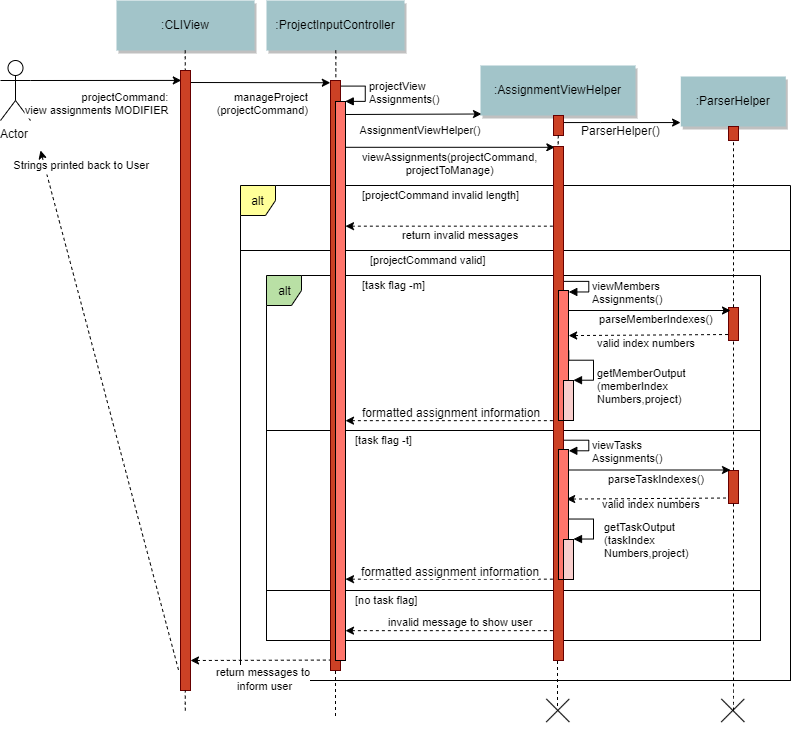

The diagram above was exported from draw.io. Its source (the exported page's mxGraphModel, read from the mxfile embedded in the PNG):
<mxGraphModel dx="2537" dy="725" grid="1" gridSize="10" guides="1" tooltips="1" connect="1" arrows="1" fold="1" page="1" pageScale="1" pageWidth="850" pageHeight="1100" math="0" shadow="0">
  <root>
    <mxCell id="0" />
    <mxCell id="1" parent="0" />
    <mxCell id="TYlRkLeJtKK88k-as0AY-32" value="" style="rounded=0;whiteSpace=wrap;html=1;" vertex="1" parent="1">
      <mxGeometry x="110" y="310" width="550" height="430" as="geometry" />
    </mxCell>
    <mxCell id="TYlRkLeJtKK88k-as0AY-34" value="alt" style="shape=umlFrame;whiteSpace=wrap;html=1;width=35;height=30;fillColor=#B9E0A5;" vertex="1" parent="1">
      <mxGeometry x="136" y="335" width="494" height="155" as="geometry" />
    </mxCell>
    <mxCell id="TYlRkLeJtKK88k-as0AY-27" value="alt" style="shape=umlFrame;whiteSpace=wrap;html=1;width=35;height=30;fillColor=#FFFF99;" vertex="1" parent="1">
      <mxGeometry x="110" y="245" width="550" height="65" as="geometry" />
    </mxCell>
    <mxCell id="TYlRkLeJtKK88k-as0AY-1" value=":ProjectInputController" style="shadow=1;fillColor=#A2C4C9;strokeColor=none" vertex="1" parent="1">
      <mxGeometry x="136" y="60" width="138" height="50" as="geometry" />
    </mxCell>
    <mxCell id="TYlRkLeJtKK88k-as0AY-2" value="Actor" style="shape=umlActor;verticalLabelPosition=bottom;labelBackgroundColor=#ffffff;verticalAlign=top;html=1;outlineConnect=0;" vertex="1" parent="1">
      <mxGeometry x="-130" y="120" width="30" height="60" as="geometry" />
    </mxCell>
    <mxCell id="TYlRkLeJtKK88k-as0AY-3" value="" style="edgeStyle=elbowEdgeStyle;elbow=horizontal;endArrow=none;dashed=1;exitX=0.5;exitY=1;exitDx=0;exitDy=0;entryX=0.177;entryY=1.005;entryDx=0;entryDy=0;entryPerimeter=0;" edge="1" parent="1">
      <mxGeometry x="230.00000000000003" y="850" width="100" height="100" as="geometry">
        <mxPoint x="205" y="490" as="sourcePoint" />
        <mxPoint x="214.79310344827582" y="492.9310344827586" as="targetPoint" />
      </mxGeometry>
    </mxCell>
    <mxCell id="TYlRkLeJtKK88k-as0AY-4" value="Strings printed back to User" style="edgeStyle=none;verticalLabelPosition=top;verticalAlign=bottom;endArrow=none;startArrow=classic;dashed=1;entryX=-0.164;entryY=0.969;entryDx=0;entryDy=0;entryPerimeter=0;" edge="1" parent="1" target="TYlRkLeJtKK88k-as0AY-12">
      <mxGeometry width="100" height="100" as="geometry">
        <mxPoint x="-90" y="210" as="sourcePoint" />
        <mxPoint x="160" y="800" as="targetPoint" />
        <mxPoint x="-28" y="-235" as="offset" />
        <Array as="points" />
      </mxGeometry>
    </mxCell>
    <mxCell id="TYlRkLeJtKK88k-as0AY-5" style="edgeStyle=elbowEdgeStyle;rounded=1;orthogonalLoop=1;jettySize=auto;html=1;exitX=1;exitY=0.75;exitDx=0;exitDy=0;dashed=1;endArrow=none;endFill=0;" edge="1" parent="1" source="TYlRkLeJtKK88k-as0AY-9">
      <mxGeometry relative="1" as="geometry">
        <mxPoint x="209.96551724137953" y="490" as="targetPoint" />
      </mxGeometry>
    </mxCell>
    <mxCell id="TYlRkLeJtKK88k-as0AY-6" value="" style="edgeStyle=elbowEdgeStyle;elbow=horizontal;endArrow=none;dashed=1;exitX=0.5;exitY=1;exitDx=0;exitDy=0;" edge="1" parent="1">
      <mxGeometry x="230" y="470" width="100" height="100" as="geometry">
        <mxPoint x="205" y="110" as="sourcePoint" />
        <mxPoint x="205" y="146.5" as="targetPoint" />
      </mxGeometry>
    </mxCell>
    <mxCell id="TYlRkLeJtKK88k-as0AY-7" value=":CLIView" style="shadow=1;fillColor=#A2C4C9;strokeColor=none" vertex="1" parent="1">
      <mxGeometry x="-14" y="60" width="138" height="50" as="geometry" />
    </mxCell>
    <mxCell id="TYlRkLeJtKK88k-as0AY-8" value="" style="edgeStyle=elbowEdgeStyle;elbow=horizontal;endArrow=none;dashed=1;exitX=0.5;exitY=1;exitDx=0;exitDy=0;" edge="1" parent="1">
      <mxGeometry x="79.5" y="470" width="100" height="100" as="geometry">
        <mxPoint x="54.5" y="110" as="sourcePoint" />
        <mxPoint x="55" y="130" as="targetPoint" />
      </mxGeometry>
    </mxCell>
    <mxCell id="TYlRkLeJtKK88k-as0AY-10" value="projectCommand:&#10;view assignments MODIFIER" style="edgeStyle=none;verticalLabelPosition=top;verticalAlign=bottom;labelPosition=left;align=right;exitX=1;exitY=0.3333333333333333;exitDx=0;exitDy=0;exitPerimeter=0;entryX=0.081;entryY=0.016;entryDx=0;entryDy=0;entryPerimeter=0;" edge="1" parent="1" source="TYlRkLeJtKK88k-as0AY-2" target="TYlRkLeJtKK88k-as0AY-12">
      <mxGeometry width="100" height="100" as="geometry">
        <mxPoint x="-130" y="140" as="sourcePoint" />
        <mxPoint x="20" y="140" as="targetPoint" />
        <mxPoint x="65" y="40" as="offset" />
      </mxGeometry>
    </mxCell>
    <mxCell id="TYlRkLeJtKK88k-as0AY-11" value="manageProject&#10;(projectCommand)" style="edgeStyle=none;verticalLabelPosition=top;verticalAlign=bottom;labelPosition=left;align=right;entryX=0.081;entryY=0.016;entryDx=0;entryDy=0;entryPerimeter=0;" edge="1" parent="1">
      <mxGeometry width="100" height="100" as="geometry">
        <mxPoint x="60" y="142" as="sourcePoint" />
        <mxPoint x="199.80999999999995" y="142.24" as="targetPoint" />
        <mxPoint x="50" y="38" as="offset" />
      </mxGeometry>
    </mxCell>
    <mxCell id="TYlRkLeJtKK88k-as0AY-12" value="" style="fillColor=#CC4125;strokeColor=#660000" vertex="1" parent="1">
      <mxGeometry x="50" y="130" width="10" height="620" as="geometry" />
    </mxCell>
    <mxCell id="TYlRkLeJtKK88k-as0AY-14" value="" style="edgeStyle=none;verticalLabelPosition=top;verticalAlign=bottom;endArrow=none;startArrow=classic;dashed=1;entryX=1.013;entryY=-0.022;entryDx=0;entryDy=0;entryPerimeter=0;" edge="1" parent="1">
      <mxGeometry x="0.5" y="513.2588734567901" width="100" height="100" as="geometry">
        <mxPoint x="60" y="720" as="sourcePoint" />
        <mxPoint x="200.19000000000005" y="719.56" as="targetPoint" />
      </mxGeometry>
    </mxCell>
    <mxCell id="TYlRkLeJtKK88k-as0AY-15" value="&lt;font style=&quot;font-size: 11px&quot;&gt;return messages to&lt;br&gt;&amp;nbsp;inform user&lt;/font&gt;" style="text;html=1;resizable=0;points=[];align=center;verticalAlign=middle;labelBackgroundColor=#ffffff;" vertex="1" connectable="0" parent="TYlRkLeJtKK88k-as0AY-14">
      <mxGeometry relative="1" as="geometry">
        <mxPoint x="2" y="18" as="offset" />
      </mxGeometry>
    </mxCell>
    <mxCell id="TYlRkLeJtKK88k-as0AY-21" value="projectView&lt;br&gt;Assignments()" style="edgeStyle=orthogonalEdgeStyle;html=1;align=left;spacingLeft=2;endArrow=block;rounded=0;entryX=1;entryY=0;" edge="1" parent="1">
      <mxGeometry relative="1" as="geometry">
        <mxPoint x="210" y="145" as="sourcePoint" />
        <Array as="points">
          <mxPoint x="235" y="145" />
        </Array>
        <mxPoint x="215" y="161" as="targetPoint" />
      </mxGeometry>
    </mxCell>
    <mxCell id="TYlRkLeJtKK88k-as0AY-22" value="AssignmentViewHelper()" style="edgeStyle=none;verticalLabelPosition=top;verticalAlign=bottom;" edge="1" parent="1">
      <mxGeometry width="100" height="100" as="geometry">
        <mxPoint x="215" y="174" as="sourcePoint" />
        <mxPoint x="351" y="173.5" as="targetPoint" />
        <mxPoint x="7" y="26" as="offset" />
      </mxGeometry>
    </mxCell>
    <mxCell id="TYlRkLeJtKK88k-as0AY-23" value=":AssignmentViewHelper" style="shadow=1;fillColor=#A2C4C9;strokeColor=none" vertex="1" parent="1">
      <mxGeometry x="350" y="125" width="155" height="50" as="geometry" />
    </mxCell>
    <mxCell id="TYlRkLeJtKK88k-as0AY-24" value="" style="fillColor=#CC4125;strokeColor=#660000" vertex="1" parent="1">
      <mxGeometry x="423" y="175" width="10" height="20" as="geometry" />
    </mxCell>
    <mxCell id="TYlRkLeJtKK88k-as0AY-25" value="" style="edgeStyle=elbowEdgeStyle;elbow=horizontal;endArrow=none;dashed=1;exitX=0.5;exitY=1;exitDx=0;exitDy=0;" edge="1" parent="1">
      <mxGeometry x="452.5" y="537" width="100" height="100" as="geometry">
        <mxPoint x="428" y="195" as="sourcePoint" />
        <mxPoint x="427.5" y="213.5" as="targetPoint" />
      </mxGeometry>
    </mxCell>
    <mxCell id="TYlRkLeJtKK88k-as0AY-28" value="&lt;font style=&quot;font-size: 11px&quot;&gt;[projectCommand invalid length]&lt;/font&gt;" style="text;html=1;resizable=0;points=[];autosize=1;align=left;verticalAlign=top;spacingTop=-4;" vertex="1" parent="1">
      <mxGeometry x="230" y="245" width="170" height="20" as="geometry" />
    </mxCell>
    <mxCell id="TYlRkLeJtKK88k-as0AY-29" value="viewAssignments(projectCommand,&#10;projectToManage)" style="edgeStyle=none;verticalLabelPosition=top;verticalAlign=bottom;entryX=0.135;entryY=0.049;entryDx=0;entryDy=0;entryPerimeter=0;" edge="1" parent="1">
      <mxGeometry width="100" height="100" as="geometry">
        <mxPoint x="215" y="206.80000000000007" as="sourcePoint" />
        <mxPoint x="424.35000000000036" y="206.80000000000007" as="targetPoint" />
        <mxPoint y="33" as="offset" />
      </mxGeometry>
    </mxCell>
    <mxCell id="TYlRkLeJtKK88k-as0AY-30" value="" style="edgeStyle=none;verticalLabelPosition=top;verticalAlign=bottom;endArrow=none;startArrow=classic;dashed=1;entryX=0;entryY=0.452;entryDx=0;entryDy=0;entryPerimeter=0;" edge="1" parent="1" source="TYlRkLeJtKK88k-as0AY-13">
      <mxGeometry x="220" y="78.75887345679013" width="100" height="100" as="geometry">
        <mxPoint x="219" y="286" as="sourcePoint" />
        <mxPoint x="423" y="285.6600000000001" as="targetPoint" />
      </mxGeometry>
    </mxCell>
    <mxCell id="TYlRkLeJtKK88k-as0AY-31" value="&lt;font style=&quot;font-size: 11px&quot;&gt;return invalid messages&lt;/font&gt;" style="text;html=1;resizable=0;points=[];autosize=1;align=left;verticalAlign=top;spacingTop=-4;" vertex="1" parent="1">
      <mxGeometry x="270" y="285" width="130" height="20" as="geometry" />
    </mxCell>
    <mxCell id="TYlRkLeJtKK88k-as0AY-33" value="&lt;font style=&quot;font-size: 11px&quot;&gt;[projectCommand valid]&lt;/font&gt;" style="text;html=1;resizable=0;points=[];autosize=1;align=left;verticalAlign=top;spacingTop=-4;" vertex="1" parent="1">
      <mxGeometry x="238" y="310" width="130" height="20" as="geometry" />
    </mxCell>
    <mxCell id="TYlRkLeJtKK88k-as0AY-35" value="&lt;font style=&quot;font-size: 11px&quot;&gt;[task flag -m]&lt;/font&gt;" style="text;html=1;resizable=0;points=[];autosize=1;align=left;verticalAlign=top;spacingTop=-4;" vertex="1" parent="1">
      <mxGeometry x="230" y="335" width="80" height="20" as="geometry" />
    </mxCell>
    <mxCell id="TYlRkLeJtKK88k-as0AY-37" value="viewMembers&lt;br&gt;Assignments()" style="edgeStyle=orthogonalEdgeStyle;html=1;align=left;spacingLeft=2;endArrow=block;rounded=0;entryX=1;entryY=0;fillColor=#FF756B;" edge="1" parent="1">
      <mxGeometry x="0.2738" relative="1" as="geometry">
        <mxPoint x="432.5" y="340.5" as="sourcePoint" />
        <Array as="points">
          <mxPoint x="458" y="341" />
          <mxPoint x="458" y="351" />
          <mxPoint x="438" y="351" />
        </Array>
        <mxPoint x="437.85714285714266" y="351.28571428571433" as="targetPoint" />
        <mxPoint as="offset" />
      </mxGeometry>
    </mxCell>
    <mxCell id="TYlRkLeJtKK88k-as0AY-38" value=":ParserHelper" style="shadow=1;fillColor=#A2C4C9;strokeColor=none" vertex="1" parent="1">
      <mxGeometry x="550.2839506172838" y="135.99999999999997" width="105" height="50" as="geometry" />
    </mxCell>
    <mxCell id="TYlRkLeJtKK88k-as0AY-39" value="" style="fillColor=#CC4125;strokeColor=#660000" vertex="1" parent="1">
      <mxGeometry x="598" y="367" width="10" height="33" as="geometry" />
    </mxCell>
    <mxCell id="TYlRkLeJtKK88k-as0AY-40" value="" style="fillColor=#CC4125;strokeColor=#660000" vertex="1" parent="1">
      <mxGeometry x="598" y="186" width="10" height="14" as="geometry" />
    </mxCell>
    <mxCell id="TYlRkLeJtKK88k-as0AY-41" style="edgeStyle=elbowEdgeStyle;rounded=1;orthogonalLoop=1;jettySize=auto;html=1;exitX=0.5;exitY=0;exitDx=0;exitDy=0;entryX=0.5;entryY=1;entryDx=0;entryDy=0;endArrow=none;endFill=0;dashed=1;" edge="1" parent="1" source="TYlRkLeJtKK88k-as0AY-39" target="TYlRkLeJtKK88k-as0AY-40">
      <mxGeometry relative="1" as="geometry">
        <mxPoint x="603.1904761904761" y="339.8571428571428" as="sourcePoint" />
        <mxPoint x="602.7142857142858" y="186.04761904761904" as="targetPoint" />
      </mxGeometry>
    </mxCell>
    <mxCell id="TYlRkLeJtKK88k-as0AY-42" style="edgeStyle=orthogonalEdgeStyle;rounded=0;orthogonalLoop=1;jettySize=auto;html=1;" edge="1" parent="1">
      <mxGeometry relative="1" as="geometry">
        <mxPoint x="433" y="182" as="sourcePoint" />
        <mxPoint x="550" y="182" as="targetPoint" />
        <Array as="points">
          <mxPoint x="470" y="182" />
          <mxPoint x="470" y="182" />
        </Array>
      </mxGeometry>
    </mxCell>
    <mxCell id="TYlRkLeJtKK88k-as0AY-44" value="ParserHelper()" style="text;html=1;resizable=0;points=[];align=center;verticalAlign=middle;labelBackgroundColor=#ffffff;" vertex="1" connectable="0" parent="TYlRkLeJtKK88k-as0AY-42">
      <mxGeometry x="0.329" y="2" relative="1" as="geometry">
        <mxPoint x="-21" y="9.5" as="offset" />
      </mxGeometry>
    </mxCell>
    <mxCell id="TYlRkLeJtKK88k-as0AY-45" style="edgeStyle=orthogonalEdgeStyle;rounded=0;orthogonalLoop=1;jettySize=auto;html=1;" edge="1" parent="1">
      <mxGeometry relative="1" as="geometry">
        <mxPoint x="438" y="370" as="sourcePoint" />
        <mxPoint x="600" y="370" as="targetPoint" />
        <Array as="points" />
      </mxGeometry>
    </mxCell>
    <mxCell id="TYlRkLeJtKK88k-as0AY-46" value="&lt;font style=&quot;font-size: 11px&quot;&gt;parseMemberIndexes()&lt;/font&gt;" style="text;html=1;resizable=0;points=[];align=center;verticalAlign=middle;labelBackgroundColor=#ffffff;" vertex="1" connectable="0" parent="TYlRkLeJtKK88k-as0AY-45">
      <mxGeometry x="0.329" y="2" relative="1" as="geometry">
        <mxPoint x="-21" y="9.5" as="offset" />
      </mxGeometry>
    </mxCell>
    <mxCell id="TYlRkLeJtKK88k-as0AY-47" value="" style="edgeStyle=none;verticalLabelPosition=top;verticalAlign=bottom;endArrow=none;startArrow=classic;dashed=1;exitX=1.064;exitY=0.546;exitDx=0;exitDy=0;exitPerimeter=0;" edge="1" parent="1">
      <mxGeometry x="399.5" y="186.75887345679013" width="100" height="100" as="geometry">
        <mxPoint x="438.1399999999999" y="395.08000000000004" as="sourcePoint" />
        <mxPoint x="600" y="394" as="targetPoint" />
      </mxGeometry>
    </mxCell>
    <mxCell id="TYlRkLeJtKK88k-as0AY-48" value="&lt;font style=&quot;font-size: 11px&quot;&gt;valid index numbers&lt;/font&gt;" style="text;html=1;resizable=0;points=[];autosize=1;align=left;verticalAlign=top;spacingTop=-4;" vertex="1" parent="1">
      <mxGeometry x="464.5" y="393" width="110" height="20" as="geometry" />
    </mxCell>
    <mxCell id="TYlRkLeJtKK88k-as0AY-54" value="getMemberOutput&lt;br&gt;(memberIndex&lt;br&gt;Numbers,project)" style="edgeStyle=orthogonalEdgeStyle;html=1;align=left;spacingLeft=2;endArrow=block;rounded=0;entryX=1;entryY=0;fillColor=#FF756B;" edge="1" target="TYlRkLeJtKK88k-as0AY-53" parent="1">
      <mxGeometry x="0.386" y="-7" relative="1" as="geometry">
        <mxPoint x="438" y="410" as="sourcePoint" />
        <Array as="points">
          <mxPoint x="438" y="420" />
          <mxPoint x="463" y="420" />
          <mxPoint x="463" y="440" />
        </Array>
        <mxPoint x="7" y="7" as="offset" />
      </mxGeometry>
    </mxCell>
    <mxCell id="TYlRkLeJtKK88k-as0AY-59" value="" style="rounded=0;whiteSpace=wrap;html=1;fillColor=#FFFFFF;fontStyle=1" vertex="1" parent="1">
      <mxGeometry x="136" y="490" width="494" height="160" as="geometry" />
    </mxCell>
    <mxCell id="TYlRkLeJtKK88k-as0AY-60" value="viewTasks&lt;br&gt;Assignments()" style="edgeStyle=orthogonalEdgeStyle;html=1;align=left;spacingLeft=2;endArrow=block;rounded=0;entryX=1;entryY=0;fillColor=#FF756B;" edge="1" parent="1">
      <mxGeometry x="0.2738" relative="1" as="geometry">
        <mxPoint x="432.7142857142858" y="499.57142857142856" as="sourcePoint" />
        <Array as="points">
          <mxPoint x="458" y="500" />
          <mxPoint x="458" y="510" />
          <mxPoint x="438" y="510" />
        </Array>
        <mxPoint x="437.85714285714266" y="510.42857142857144" as="targetPoint" />
        <mxPoint as="offset" />
      </mxGeometry>
    </mxCell>
    <mxCell id="TYlRkLeJtKK88k-as0AY-55" style="edgeStyle=elbowEdgeStyle;rounded=1;orthogonalLoop=1;jettySize=auto;html=1;entryX=0.5;entryY=1;entryDx=0;entryDy=0;endArrow=none;endFill=0;dashed=1;" edge="1" parent="1" source="TYlRkLeJtKK88k-as0AY-63">
      <mxGeometry relative="1" as="geometry">
        <mxPoint x="603" y="731.0158342633929" as="sourcePoint" />
        <mxPoint x="603" y="399.5" as="targetPoint" />
      </mxGeometry>
    </mxCell>
    <mxCell id="TYlRkLeJtKK88k-as0AY-63" value="" style="fillColor=#CC4125;strokeColor=#660000" vertex="1" parent="1">
      <mxGeometry x="598" y="530" width="10" height="33" as="geometry" />
    </mxCell>
    <mxCell id="TYlRkLeJtKK88k-as0AY-65" style="edgeStyle=orthogonalEdgeStyle;rounded=0;orthogonalLoop=1;jettySize=auto;html=1;" edge="1" parent="1">
      <mxGeometry relative="1" as="geometry">
        <mxPoint x="438" y="529.5" as="sourcePoint" />
        <mxPoint x="600" y="529.5" as="targetPoint" />
        <Array as="points" />
      </mxGeometry>
    </mxCell>
    <mxCell id="TYlRkLeJtKK88k-as0AY-66" value="&lt;font style=&quot;font-size: 11px&quot;&gt;parseTaskIndexes()&lt;/font&gt;" style="text;html=1;resizable=0;points=[];align=center;verticalAlign=middle;labelBackgroundColor=#ffffff;" vertex="1" connectable="0" parent="TYlRkLeJtKK88k-as0AY-65">
      <mxGeometry x="0.329" y="2" relative="1" as="geometry">
        <mxPoint x="-21" y="9.5" as="offset" />
      </mxGeometry>
    </mxCell>
    <mxCell id="TYlRkLeJtKK88k-as0AY-67" value="" style="edgeStyle=none;verticalLabelPosition=top;verticalAlign=bottom;endArrow=none;startArrow=classic;dashed=1;exitX=1.064;exitY=0.546;exitDx=0;exitDy=0;exitPerimeter=0;" edge="1" parent="1">
      <mxGeometry x="397.5" y="350.2588734567901" width="100" height="100" as="geometry">
        <mxPoint x="436.1399999999999" y="558.58" as="sourcePoint" />
        <mxPoint x="598" y="557.5" as="targetPoint" />
      </mxGeometry>
    </mxCell>
    <mxCell id="TYlRkLeJtKK88k-as0AY-68" value="&lt;font style=&quot;font-size: 11px&quot;&gt;valid index numbers&lt;/font&gt;" style="text;html=1;resizable=0;points=[];autosize=1;align=left;verticalAlign=top;spacingTop=-4;" vertex="1" parent="1">
      <mxGeometry x="470" y="554" width="110" height="20" as="geometry" />
    </mxCell>
    <mxCell id="TYlRkLeJtKK88k-as0AY-69" value="getTaskOutput&lt;br&gt;(taskIndex&lt;br&gt;Numbers,project)" style="edgeStyle=orthogonalEdgeStyle;html=1;align=left;spacingLeft=2;endArrow=block;rounded=0;entryX=1;entryY=0;fillColor=#FF756B;" edge="1" parent="1">
      <mxGeometry x="0.386" y="-7" relative="1" as="geometry">
        <mxPoint x="438" y="579" as="sourcePoint" />
        <Array as="points">
          <mxPoint x="438" y="579" />
          <mxPoint x="463" y="579" />
          <mxPoint x="463" y="599" />
        </Array>
        <mxPoint x="443" y="599" as="targetPoint" />
        <mxPoint x="7" y="7" as="offset" />
      </mxGeometry>
    </mxCell>
    <mxCell id="TYlRkLeJtKK88k-as0AY-70" value="&lt;font style=&quot;font-size: 11px&quot;&gt;[task flag -t]&lt;/font&gt;" style="text;html=1;resizable=0;points=[];autosize=1;align=left;verticalAlign=top;spacingTop=-4;" vertex="1" parent="1">
      <mxGeometry x="223" y="490" width="70" height="20" as="geometry" />
    </mxCell>
    <mxCell id="TYlRkLeJtKK88k-as0AY-74" value="" style="rounded=0;whiteSpace=wrap;html=1;fillColor=#FFFFFF;fontStyle=1" vertex="1" parent="1">
      <mxGeometry x="136" y="650" width="494" height="50" as="geometry" />
    </mxCell>
    <mxCell id="TYlRkLeJtKK88k-as0AY-9" value="" style="fillColor=#CC4125;strokeColor=#660000" vertex="1" parent="1">
      <mxGeometry x="200" y="140" width="10" height="590" as="geometry" />
    </mxCell>
    <mxCell id="TYlRkLeJtKK88k-as0AY-13" value="" style="html=1;points=[];perimeter=orthogonalPerimeter;fillColor=#FF756B;" vertex="1" parent="1">
      <mxGeometry x="205" y="161" width="10" height="559" as="geometry" />
    </mxCell>
    <mxCell id="TYlRkLeJtKK88k-as0AY-26" value="" style="fillColor=#CC4125;strokeColor=#660000" vertex="1" parent="1">
      <mxGeometry x="423" y="206" width="10" height="514" as="geometry" />
    </mxCell>
    <mxCell id="TYlRkLeJtKK88k-as0AY-36" value="" style="html=1;points=[];perimeter=orthogonalPerimeter;fillColor=#FF756B;" vertex="1" parent="1">
      <mxGeometry x="428" y="350" width="10" height="130" as="geometry" />
    </mxCell>
    <mxCell id="TYlRkLeJtKK88k-as0AY-53" value="" style="html=1;points=[];perimeter=orthogonalPerimeter;fillColor=#F8CECC;" vertex="1" parent="1">
      <mxGeometry x="433" y="440" width="10" height="40" as="geometry" />
    </mxCell>
    <mxCell id="TYlRkLeJtKK88k-as0AY-61" value="" style="html=1;points=[];perimeter=orthogonalPerimeter;fillColor=#FF756B;" vertex="1" parent="1">
      <mxGeometry x="428" y="509" width="10" height="130" as="geometry" />
    </mxCell>
    <mxCell id="TYlRkLeJtKK88k-as0AY-62" value="" style="html=1;points=[];perimeter=orthogonalPerimeter;fillColor=#F8CECC;" vertex="1" parent="1">
      <mxGeometry x="433" y="599" width="10" height="40" as="geometry" />
    </mxCell>
    <mxCell id="TYlRkLeJtKK88k-as0AY-64" style="edgeStyle=elbowEdgeStyle;rounded=1;orthogonalLoop=1;jettySize=auto;html=1;entryX=0.5;entryY=1;entryDx=0;entryDy=0;endArrow=none;endFill=0;dashed=1;" edge="1" parent="1" target="TYlRkLeJtKK88k-as0AY-63">
      <mxGeometry relative="1" as="geometry">
        <mxPoint x="603" y="770" as="sourcePoint" />
        <mxPoint x="603" y="399.5" as="targetPoint" />
        <Array as="points">
          <mxPoint x="603" y="760" />
        </Array>
      </mxGeometry>
    </mxCell>
    <mxCell id="TYlRkLeJtKK88k-as0AY-75" value="" style="shape=image;html=1;verticalAlign=top;verticalLabelPosition=bottom;labelBackgroundColor=#ffffff;imageAspect=0;aspect=fixed;image=https://cdn0.iconfinder.com/data/icons/slim-square-icons-basics/100/basics-22-128.png;fillColor=#FFFFFF;" vertex="1" parent="1">
      <mxGeometry x="583" y="750" width="40" height="40" as="geometry" />
    </mxCell>
    <mxCell id="TYlRkLeJtKK88k-as0AY-79" value="&lt;font style=&quot;font-size: 11px&quot;&gt;[no task flag]&lt;/font&gt;" style="text;html=1;resizable=0;points=[];autosize=1;align=left;verticalAlign=top;spacingTop=-4;" vertex="1" parent="1">
      <mxGeometry x="223" y="650" width="80" height="20" as="geometry" />
    </mxCell>
    <mxCell id="TYlRkLeJtKK88k-as0AY-80" value="" style="edgeStyle=none;verticalLabelPosition=top;verticalAlign=bottom;endArrow=none;startArrow=classic;dashed=1;entryX=0;entryY=0.452;entryDx=0;entryDy=0;entryPerimeter=0;" edge="1" parent="1">
      <mxGeometry x="220" y="273.2588734567901" width="100" height="100" as="geometry">
        <mxPoint x="215" y="480.1600000000001" as="sourcePoint" />
        <mxPoint x="423" y="480.1600000000001" as="targetPoint" />
      </mxGeometry>
    </mxCell>
    <mxCell id="TYlRkLeJtKK88k-as0AY-81" value="" style="edgeStyle=none;verticalLabelPosition=top;verticalAlign=bottom;endArrow=none;startArrow=classic;dashed=1;entryX=0;entryY=0.452;entryDx=0;entryDy=0;entryPerimeter=0;" edge="1" parent="1">
      <mxGeometry x="220" y="431.7588734567901" width="100" height="100" as="geometry">
        <mxPoint x="215" y="638.66" as="sourcePoint" />
        <mxPoint x="423" y="638.66" as="targetPoint" />
      </mxGeometry>
    </mxCell>
    <mxCell id="TYlRkLeJtKK88k-as0AY-84" value="formatted assignment information" style="text;html=1;resizable=0;points=[];align=center;verticalAlign=middle;labelBackgroundColor=#ffffff;" vertex="1" connectable="0" parent="TYlRkLeJtKK88k-as0AY-81">
      <mxGeometry relative="1" as="geometry">
        <mxPoint x="1" y="-8.5" as="offset" />
      </mxGeometry>
    </mxCell>
    <mxCell id="TYlRkLeJtKK88k-as0AY-82" value="" style="edgeStyle=none;verticalLabelPosition=top;verticalAlign=bottom;endArrow=none;startArrow=classic;dashed=1;entryX=0;entryY=0.452;entryDx=0;entryDy=0;entryPerimeter=0;" edge="1" parent="1">
      <mxGeometry x="220" y="483.2588734567901" width="100" height="100" as="geometry">
        <mxPoint x="215" y="690.1599999999999" as="sourcePoint" />
        <mxPoint x="423" y="690.1599999999999" as="targetPoint" />
      </mxGeometry>
    </mxCell>
    <mxCell id="TYlRkLeJtKK88k-as0AY-83" value="&lt;font style=&quot;font-size: 11px&quot;&gt;invalid message to show user&lt;/font&gt;" style="text;html=1;resizable=0;points=[];align=center;verticalAlign=middle;labelBackgroundColor=#ffffff;" vertex="1" connectable="0" parent="TYlRkLeJtKK88k-as0AY-82">
      <mxGeometry relative="1" as="geometry">
        <mxPoint x="11" y="-10" as="offset" />
      </mxGeometry>
    </mxCell>
    <mxCell id="TYlRkLeJtKK88k-as0AY-85" value="formatted assignment information" style="text;html=1;resizable=0;points=[];align=center;verticalAlign=middle;labelBackgroundColor=#ffffff;" vertex="1" connectable="0" parent="1">
      <mxGeometry x="319.80952380952385" y="480.1600000000001" as="geometry">
        <mxPoint x="1" y="-8.5" as="offset" />
      </mxGeometry>
    </mxCell>
    <mxCell id="TYlRkLeJtKK88k-as0AY-87" style="edgeStyle=elbowEdgeStyle;rounded=1;orthogonalLoop=1;jettySize=auto;html=1;entryX=0.5;entryY=1;entryDx=0;entryDy=0;endArrow=none;endFill=0;dashed=1;" edge="1" parent="1">
      <mxGeometry relative="1" as="geometry">
        <mxPoint x="427" y="765.5" as="sourcePoint" />
        <mxPoint x="427" y="720.2352941176471" as="targetPoint" />
        <Array as="points">
          <mxPoint x="427" y="765.5" />
        </Array>
      </mxGeometry>
    </mxCell>
    <mxCell id="TYlRkLeJtKK88k-as0AY-88" style="edgeStyle=elbowEdgeStyle;rounded=1;orthogonalLoop=1;jettySize=auto;html=1;entryX=0.5;entryY=1;entryDx=0;entryDy=0;endArrow=none;endFill=0;dashed=1;" edge="1" parent="1">
      <mxGeometry relative="1" as="geometry">
        <mxPoint x="205" y="775.5" as="sourcePoint" />
        <mxPoint x="205" y="730.2352941176471" as="targetPoint" />
        <Array as="points">
          <mxPoint x="205" y="775.5" />
        </Array>
      </mxGeometry>
    </mxCell>
    <mxCell id="TYlRkLeJtKK88k-as0AY-89" style="edgeStyle=elbowEdgeStyle;rounded=1;orthogonalLoop=1;jettySize=auto;html=1;entryX=0.5;entryY=1;entryDx=0;entryDy=0;endArrow=none;endFill=0;dashed=1;" edge="1" parent="1">
      <mxGeometry relative="1" as="geometry">
        <mxPoint x="55" y="770" as="sourcePoint" />
        <mxPoint x="55" y="750.2352941176471" as="targetPoint" />
        <Array as="points" />
      </mxGeometry>
    </mxCell>
    <mxCell id="TYlRkLeJtKK88k-as0AY-91" value="" style="shape=image;html=1;verticalAlign=top;verticalLabelPosition=bottom;labelBackgroundColor=#ffffff;imageAspect=0;aspect=fixed;image=https://cdn0.iconfinder.com/data/icons/slim-square-icons-basics/100/basics-22-128.png;fillColor=#FFFFFF;" vertex="1" parent="1">
      <mxGeometry x="408" y="750" width="40" height="40" as="geometry" />
    </mxCell>
  </root>
</mxGraphModel>